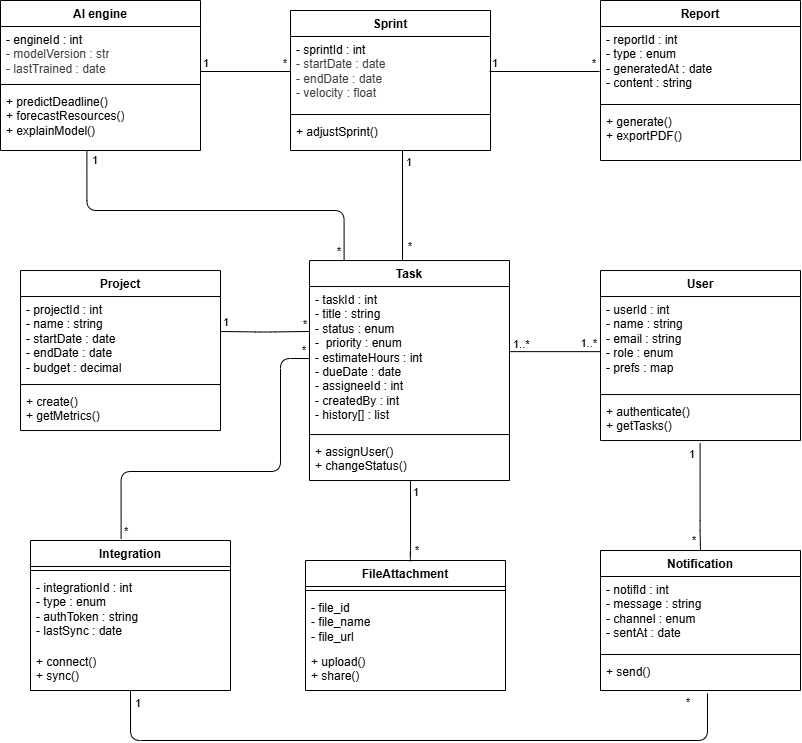

The diagram above was exported from draw.io. Its source (the exported page's mxGraphModel, read from the mxfile embedded in the PNG):
<mxGraphModel dx="1003" dy="804" grid="1" gridSize="10" guides="1" tooltips="1" connect="1" arrows="1" fold="1" page="1" pageScale="1" pageWidth="850" pageHeight="1100" math="0" shadow="0">
  <root>
    <mxCell id="0" />
    <mxCell id="1" parent="0" />
    <mxCell id="2" value="Project" style="swimlane;fontStyle=1;align=center;verticalAlign=top;childLayout=stackLayout;horizontal=1;startSize=26;horizontalStack=0;resizeParent=1;resizeParentMax=0;resizeLast=0;collapsible=1;marginBottom=0;whiteSpace=wrap;html=1;" vertex="1" parent="1">
      <mxGeometry x="40" y="360.04" width="200" height="160" as="geometry" />
    </mxCell>
    <mxCell id="3" value="- projectId : int&lt;div&gt;- name : string&lt;/div&gt;&lt;div&gt;- startDate : date&lt;/div&gt;&lt;div&gt;- endDate : date&lt;/div&gt;&lt;div&gt;- budget : decimal&lt;/div&gt;&lt;div&gt;&lt;br&gt;&lt;/div&gt;" style="text;strokeColor=none;fillColor=none;align=left;verticalAlign=top;spacingLeft=4;spacingRight=4;overflow=hidden;rotatable=0;points=[[0,0.5],[1,0.5]];portConstraint=eastwest;whiteSpace=wrap;html=1;" vertex="1" parent="2">
      <mxGeometry y="26" width="200" height="84" as="geometry" />
    </mxCell>
    <mxCell id="4" value="" style="line;strokeWidth=1;fillColor=none;align=left;verticalAlign=middle;spacingTop=-1;spacingLeft=3;spacingRight=3;rotatable=0;labelPosition=right;points=[];portConstraint=eastwest;strokeColor=inherit;" vertex="1" parent="2">
      <mxGeometry y="110" width="200" height="8" as="geometry" />
    </mxCell>
    <mxCell id="5" value="+ create()&lt;div&gt;+ getMetrics()&lt;/div&gt;" style="text;strokeColor=none;fillColor=none;align=left;verticalAlign=top;spacingLeft=4;spacingRight=4;overflow=hidden;rotatable=0;points=[[0,0.5],[1,0.5]];portConstraint=eastwest;whiteSpace=wrap;html=1;" vertex="1" parent="2">
      <mxGeometry y="118" width="200" height="42" as="geometry" />
    </mxCell>
    <mxCell id="6" value="Task" style="swimlane;fontStyle=1;align=center;verticalAlign=top;childLayout=stackLayout;horizontal=1;startSize=26;horizontalStack=0;resizeParent=1;resizeParentMax=0;resizeLast=0;collapsible=1;marginBottom=0;whiteSpace=wrap;html=1;" vertex="1" parent="1">
      <mxGeometry x="329" y="350.04" width="200" height="220" as="geometry" />
    </mxCell>
    <mxCell id="7" value="&lt;div&gt;&lt;font color=&quot;#000000&quot;&gt;- taskId : int&lt;/font&gt;&lt;/div&gt;&lt;div&gt;- title : string&lt;/div&gt;&lt;div&gt;- status : enum&lt;/div&gt;&lt;div&gt;-&amp;nbsp;&amp;nbsp;priority : enum&lt;/div&gt;&lt;div&gt;- estimateHours : int&lt;/div&gt;&lt;div&gt;- dueDate : date&amp;nbsp;&lt;/div&gt;&lt;div&gt;- assigneeId : int&lt;/div&gt;&lt;div&gt;- createdBy : int&lt;/div&gt;&lt;div&gt;- history[] : list&lt;/div&gt;" style="text;strokeColor=none;fillColor=none;align=left;verticalAlign=top;spacingLeft=4;spacingRight=4;overflow=hidden;rotatable=0;points=[[0,0.5],[1,0.5]];portConstraint=eastwest;whiteSpace=wrap;html=1;" vertex="1" parent="6">
      <mxGeometry y="26" width="200" height="144" as="geometry" />
    </mxCell>
    <mxCell id="8" value="" style="line;strokeWidth=1;fillColor=none;align=left;verticalAlign=middle;spacingTop=-1;spacingLeft=3;spacingRight=3;rotatable=0;labelPosition=right;points=[];portConstraint=eastwest;strokeColor=inherit;" vertex="1" parent="6">
      <mxGeometry y="170" width="200" height="8" as="geometry" />
    </mxCell>
    <mxCell id="9" value="+ assignUser()&amp;nbsp;&lt;div&gt;+ changeStatus()&lt;/div&gt;" style="text;strokeColor=none;fillColor=none;align=left;verticalAlign=top;spacingLeft=4;spacingRight=4;overflow=hidden;rotatable=0;points=[[0,0.5],[1,0.5]];portConstraint=eastwest;whiteSpace=wrap;html=1;" vertex="1" parent="6">
      <mxGeometry y="178" width="200" height="42" as="geometry" />
    </mxCell>
    <mxCell id="10" value="User" style="swimlane;fontStyle=1;align=center;verticalAlign=top;childLayout=stackLayout;horizontal=1;startSize=26;horizontalStack=0;resizeParent=1;resizeParentMax=0;resizeLast=0;collapsible=1;marginBottom=0;whiteSpace=wrap;html=1;" vertex="1" parent="1">
      <mxGeometry x="620" y="360.04" width="200" height="170" as="geometry" />
    </mxCell>
    <mxCell id="11" value="- userId : int&lt;div&gt;- name : string&lt;/div&gt;&lt;div&gt;- email : string&lt;/div&gt;&lt;div&gt;- role : enum&lt;/div&gt;&lt;div&gt;- prefs : map&lt;/div&gt;" style="text;strokeColor=none;fillColor=none;align=left;verticalAlign=top;spacingLeft=4;spacingRight=4;overflow=hidden;rotatable=0;points=[[0,0.5],[1,0.5]];portConstraint=eastwest;whiteSpace=wrap;html=1;" vertex="1" parent="10">
      <mxGeometry y="26" width="200" height="94" as="geometry" />
    </mxCell>
    <mxCell id="43" value="" style="endArrow=none;html=1;edgeStyle=orthogonalEdgeStyle;exitX=1.003;exitY=0.452;exitDx=0;exitDy=0;exitPerimeter=0;" edge="1" parent="10" source="7">
      <mxGeometry relative="1" as="geometry">
        <mxPoint x="-110" y="84.62" as="sourcePoint" />
        <mxPoint y="79.95999999999998" as="targetPoint" />
        <Array as="points">
          <mxPoint y="81" />
        </Array>
      </mxGeometry>
    </mxCell>
    <mxCell id="44" value="1..*" style="edgeLabel;resizable=0;html=1;align=left;verticalAlign=bottom;" connectable="0" vertex="1" parent="43">
      <mxGeometry x="-1" relative="1" as="geometry">
        <mxPoint x="1" as="offset" />
      </mxGeometry>
    </mxCell>
    <mxCell id="45" value="1..*" style="edgeLabel;resizable=0;html=1;align=right;verticalAlign=bottom;" connectable="0" vertex="1" parent="43">
      <mxGeometry x="1" relative="1" as="geometry">
        <mxPoint x="-3" as="offset" />
      </mxGeometry>
    </mxCell>
    <mxCell id="12" value="" style="line;strokeWidth=1;fillColor=none;align=left;verticalAlign=middle;spacingTop=-1;spacingLeft=3;spacingRight=3;rotatable=0;labelPosition=right;points=[];portConstraint=eastwest;strokeColor=inherit;" vertex="1" parent="10">
      <mxGeometry y="120" width="200" height="8" as="geometry" />
    </mxCell>
    <mxCell id="13" value="+ authenticate()&lt;div&gt;+ getTasks()&lt;/div&gt;" style="text;strokeColor=none;fillColor=none;align=left;verticalAlign=top;spacingLeft=4;spacingRight=4;overflow=hidden;rotatable=0;points=[[0,0.5],[1,0.5]];portConstraint=eastwest;whiteSpace=wrap;html=1;" vertex="1" parent="10">
      <mxGeometry y="128" width="200" height="42" as="geometry" />
    </mxCell>
    <mxCell id="14" value="Sprint" style="swimlane;fontStyle=1;align=center;verticalAlign=top;childLayout=stackLayout;horizontal=1;startSize=26;horizontalStack=0;resizeParent=1;resizeParentMax=0;resizeLast=0;collapsible=1;marginBottom=0;whiteSpace=wrap;html=1;" vertex="1" parent="1">
      <mxGeometry x="310" y="100.00000000000006" width="200" height="140" as="geometry" />
    </mxCell>
    <mxCell id="15" value="- sprintId : int&lt;div&gt;&lt;span style=&quot;color: rgb(63, 63, 63); background-color: transparent;&quot;&gt;- startDate : date&lt;/span&gt;&lt;/div&gt;&lt;div&gt;&lt;span style=&quot;color: rgb(63, 63, 63); background-color: transparent;&quot;&gt;- endDate : date&lt;/span&gt;&lt;div&gt;&lt;div&gt;&lt;span style=&quot;color: rgb(63, 63, 63); background-color: transparent;&quot;&gt;- velocity : float&lt;/span&gt;&lt;/div&gt;&lt;/div&gt;&lt;/div&gt;" style="text;strokeColor=none;fillColor=none;align=left;verticalAlign=top;spacingLeft=4;spacingRight=4;overflow=hidden;rotatable=0;points=[[0,0.5],[1,0.5]];portConstraint=eastwest;whiteSpace=wrap;html=1;" vertex="1" parent="14">
      <mxGeometry y="26" width="200" height="74" as="geometry" />
    </mxCell>
    <mxCell id="16" value="" style="line;strokeWidth=1;fillColor=none;align=left;verticalAlign=middle;spacingTop=-1;spacingLeft=3;spacingRight=3;rotatable=0;labelPosition=right;points=[];portConstraint=eastwest;strokeColor=inherit;" vertex="1" parent="14">
      <mxGeometry y="100" width="200" height="8" as="geometry" />
    </mxCell>
    <mxCell id="17" value="+ adjustSprint()" style="text;strokeColor=none;fillColor=none;align=left;verticalAlign=top;spacingLeft=4;spacingRight=4;overflow=hidden;rotatable=0;points=[[0,0.5],[1,0.5]];portConstraint=eastwest;whiteSpace=wrap;html=1;" vertex="1" parent="14">
      <mxGeometry y="108" width="200" height="32" as="geometry" />
    </mxCell>
    <mxCell id="18" value="Report" style="swimlane;fontStyle=1;align=center;verticalAlign=top;childLayout=stackLayout;horizontal=1;startSize=26;horizontalStack=0;resizeParent=1;resizeParentMax=0;resizeLast=0;collapsible=1;marginBottom=0;whiteSpace=wrap;html=1;" vertex="1" parent="1">
      <mxGeometry x="620" y="90.00000000000006" width="200" height="160" as="geometry" />
    </mxCell>
    <mxCell id="19" value="&lt;div&gt;&lt;span style=&quot;background-color: transparent; color: rgb(63, 63, 63);&quot;&gt;&lt;font color=&quot;#000000&quot;&gt;- reportId : int&lt;/font&gt;&lt;/span&gt;&lt;/div&gt;&lt;div&gt;&lt;span style=&quot;background-color: transparent;&quot;&gt;- type : enum&lt;/span&gt;&lt;/div&gt;&lt;div&gt;&lt;span style=&quot;background-color: transparent;&quot;&gt;- generatedAt : date&lt;/span&gt;&lt;/div&gt;&lt;div&gt;- content : string&lt;/div&gt;" style="text;strokeColor=none;fillColor=none;align=left;verticalAlign=top;spacingLeft=4;spacingRight=4;overflow=hidden;rotatable=0;points=[[0,0.5],[1,0.5]];portConstraint=eastwest;whiteSpace=wrap;html=1;" vertex="1" parent="18">
      <mxGeometry y="26" width="200" height="74" as="geometry" />
    </mxCell>
    <mxCell id="20" value="" style="line;strokeWidth=1;fillColor=none;align=left;verticalAlign=middle;spacingTop=-1;spacingLeft=3;spacingRight=3;rotatable=0;labelPosition=right;points=[];portConstraint=eastwest;strokeColor=inherit;" vertex="1" parent="18">
      <mxGeometry y="100" width="200" height="8" as="geometry" />
    </mxCell>
    <mxCell id="21" value="+ generate()&lt;div&gt;+&amp;nbsp;exportPDF()&lt;/div&gt;" style="text;strokeColor=none;fillColor=none;align=left;verticalAlign=top;spacingLeft=4;spacingRight=4;overflow=hidden;rotatable=0;points=[[0,0.5],[1,0.5]];portConstraint=eastwest;whiteSpace=wrap;html=1;" vertex="1" parent="18">
      <mxGeometry y="108" width="200" height="52" as="geometry" />
    </mxCell>
    <mxCell id="22" value="Integration" style="swimlane;fontStyle=1;align=center;verticalAlign=top;childLayout=stackLayout;horizontal=1;startSize=26;horizontalStack=0;resizeParent=1;resizeParentMax=0;resizeLast=0;collapsible=1;marginBottom=0;whiteSpace=wrap;html=1;" vertex="1" parent="1">
      <mxGeometry x="50" y="630" width="200" height="150" as="geometry" />
    </mxCell>
    <mxCell id="24" value="" style="line;strokeWidth=1;fillColor=none;align=left;verticalAlign=middle;spacingTop=-1;spacingLeft=3;spacingRight=3;rotatable=0;labelPosition=right;points=[];portConstraint=eastwest;strokeColor=inherit;" vertex="1" parent="22">
      <mxGeometry y="26" width="200" height="8" as="geometry" />
    </mxCell>
    <mxCell id="23" value="&lt;div&gt;&lt;span style=&quot;background-color: transparent; color: rgb(63, 63, 63);&quot;&gt;&lt;font color=&quot;#000000&quot;&gt;- integrationId : int&lt;/font&gt;&lt;/span&gt;&lt;/div&gt;&lt;div&gt;&lt;span style=&quot;background-color: transparent;&quot;&gt;- type : enum&lt;/span&gt;&lt;/div&gt;&lt;div&gt;&lt;span style=&quot;background-color: transparent;&quot;&gt;- authToken : string&lt;/span&gt;&lt;/div&gt;&lt;div&gt;- lastSync : date&lt;/div&gt;" style="text;strokeColor=none;fillColor=none;align=left;verticalAlign=top;spacingLeft=4;spacingRight=4;overflow=hidden;rotatable=0;points=[[0,0.5],[1,0.5]];portConstraint=eastwest;whiteSpace=wrap;html=1;" vertex="1" parent="22">
      <mxGeometry y="34" width="200" height="74" as="geometry" />
    </mxCell>
    <mxCell id="25" value="&lt;span style=&quot;color: rgb(0, 0, 0);&quot;&gt;+ connect()&lt;/span&gt;&lt;div&gt;&lt;span style=&quot;color: rgb(0, 0, 0);&quot;&gt;+ sync()&lt;/span&gt;&lt;/div&gt;" style="text;strokeColor=none;fillColor=none;align=left;verticalAlign=top;spacingLeft=4;spacingRight=4;overflow=hidden;rotatable=0;points=[[0,0.5],[1,0.5]];portConstraint=eastwest;whiteSpace=wrap;html=1;" vertex="1" parent="22">
      <mxGeometry y="108" width="200" height="42" as="geometry" />
    </mxCell>
    <mxCell id="26" value="AI engine" style="swimlane;fontStyle=1;align=center;verticalAlign=top;childLayout=stackLayout;horizontal=1;startSize=26;horizontalStack=0;resizeParent=1;resizeParentMax=0;resizeLast=0;collapsible=1;marginBottom=0;whiteSpace=wrap;html=1;" vertex="1" parent="1">
      <mxGeometry x="20" y="90.00000000000006" width="200" height="150" as="geometry" />
    </mxCell>
    <mxCell id="27" value="- engineId : int&lt;div&gt;&lt;span style=&quot;color: rgb(63, 63, 63); background-color: transparent;&quot;&gt;- modelVersion&amp;nbsp;: str&lt;/span&gt;&lt;/div&gt;&lt;div&gt;&lt;div&gt;&lt;span style=&quot;background-color: transparent; color: rgb(63, 63, 63);&quot;&gt;&lt;span style=&quot;background-color: transparent;&quot;&gt;- lastTrained : date&lt;/span&gt;&lt;/span&gt;&lt;/div&gt;&lt;div&gt;&lt;br&gt;&lt;/div&gt;&lt;/div&gt;" style="text;strokeColor=none;fillColor=none;align=left;verticalAlign=top;spacingLeft=4;spacingRight=4;overflow=hidden;rotatable=0;points=[[0,0.5],[1,0.5]];portConstraint=eastwest;whiteSpace=wrap;html=1;" vertex="1" parent="26">
      <mxGeometry y="26" width="200" height="54" as="geometry" />
    </mxCell>
    <mxCell id="28" value="" style="line;strokeWidth=1;fillColor=none;align=left;verticalAlign=middle;spacingTop=-1;spacingLeft=3;spacingRight=3;rotatable=0;labelPosition=right;points=[];portConstraint=eastwest;strokeColor=inherit;" vertex="1" parent="26">
      <mxGeometry y="80" width="200" height="8" as="geometry" />
    </mxCell>
    <mxCell id="29" value="+ predictDeadline()&lt;div&gt;+ forecastResources()&lt;/div&gt;&lt;div&gt;+ explainModel()&lt;/div&gt;" style="text;strokeColor=none;fillColor=none;align=left;verticalAlign=top;spacingLeft=4;spacingRight=4;overflow=hidden;rotatable=0;points=[[0,0.5],[1,0.5]];portConstraint=eastwest;whiteSpace=wrap;html=1;" vertex="1" parent="26">
      <mxGeometry y="88" width="200" height="62" as="geometry" />
    </mxCell>
    <mxCell id="30" value="Notification" style="swimlane;fontStyle=1;align=center;verticalAlign=top;childLayout=stackLayout;horizontal=1;startSize=26;horizontalStack=0;resizeParent=1;resizeParentMax=0;resizeLast=0;collapsible=1;marginBottom=0;whiteSpace=wrap;html=1;" vertex="1" parent="1">
      <mxGeometry x="620" y="640" width="200" height="140" as="geometry" />
    </mxCell>
    <mxCell id="31" value="&lt;div&gt;&lt;span style=&quot;background-color: transparent; color: rgb(63, 63, 63);&quot;&gt;&lt;font color=&quot;#000000&quot;&gt;- notifId : int&lt;/font&gt;&lt;/span&gt;&lt;/div&gt;&lt;div&gt;- message : string&lt;/div&gt;&lt;div&gt;- channel : enum&lt;/div&gt;&lt;div&gt;- sentAt : date&lt;/div&gt;" style="text;strokeColor=none;fillColor=none;align=left;verticalAlign=top;spacingLeft=4;spacingRight=4;overflow=hidden;rotatable=0;points=[[0,0.5],[1,0.5]];portConstraint=eastwest;whiteSpace=wrap;html=1;" vertex="1" parent="30">
      <mxGeometry y="26" width="200" height="74" as="geometry" />
    </mxCell>
    <mxCell id="32" value="" style="line;strokeWidth=1;fillColor=none;align=left;verticalAlign=middle;spacingTop=-1;spacingLeft=3;spacingRight=3;rotatable=0;labelPosition=right;points=[];portConstraint=eastwest;strokeColor=inherit;" vertex="1" parent="30">
      <mxGeometry y="100" width="200" height="8" as="geometry" />
    </mxCell>
    <mxCell id="33" value="+ send()" style="text;strokeColor=none;fillColor=none;align=left;verticalAlign=top;spacingLeft=4;spacingRight=4;overflow=hidden;rotatable=0;points=[[0,0.5],[1,0.5]];portConstraint=eastwest;whiteSpace=wrap;html=1;" vertex="1" parent="30">
      <mxGeometry y="108" width="200" height="32" as="geometry" />
    </mxCell>
    <mxCell id="35" value="FileAttachment" style="swimlane;fontStyle=1;align=center;verticalAlign=top;childLayout=stackLayout;horizontal=1;startSize=26;horizontalStack=0;resizeParent=1;resizeParentMax=0;resizeLast=0;collapsible=1;marginBottom=0;whiteSpace=wrap;html=1;" vertex="1" parent="1">
      <mxGeometry x="325" y="650" width="200" height="130" as="geometry" />
    </mxCell>
    <mxCell id="37" value="" style="line;strokeWidth=1;fillColor=none;align=left;verticalAlign=middle;spacingTop=-1;spacingLeft=3;spacingRight=3;rotatable=0;labelPosition=right;points=[];portConstraint=eastwest;strokeColor=inherit;" vertex="1" parent="35">
      <mxGeometry y="26" width="200" height="8" as="geometry" />
    </mxCell>
    <mxCell id="36" value="- file_id&lt;div&gt;- file_name&lt;/div&gt;&lt;div&gt;- file_url&lt;/div&gt;" style="text;strokeColor=none;fillColor=none;align=left;verticalAlign=top;spacingLeft=4;spacingRight=4;overflow=hidden;rotatable=0;points=[[0,0.5],[1,0.5]];portConstraint=eastwest;whiteSpace=wrap;html=1;" vertex="1" parent="35">
      <mxGeometry y="34" width="200" height="54" as="geometry" />
    </mxCell>
    <mxCell id="38" value="&lt;span style=&quot;color: rgb(0, 0, 0);&quot;&gt;+ upload()&lt;/span&gt;&lt;div&gt;&lt;span style=&quot;color: rgb(0, 0, 0);&quot;&gt;+ share()&lt;/span&gt;&lt;/div&gt;" style="text;strokeColor=none;fillColor=none;align=left;verticalAlign=top;spacingLeft=4;spacingRight=4;overflow=hidden;rotatable=0;points=[[0,0.5],[1,0.5]];portConstraint=eastwest;whiteSpace=wrap;html=1;" vertex="1" parent="35">
      <mxGeometry y="88" width="200" height="42" as="geometry" />
    </mxCell>
    <mxCell id="46" value="" style="endArrow=none;html=1;edgeStyle=orthogonalEdgeStyle;entryX=0.469;entryY=-0.003;entryDx=0;entryDy=0;entryPerimeter=0;" edge="1" parent="1" target="6">
      <mxGeometry relative="1" as="geometry">
        <mxPoint x="422" y="240.04000000000002" as="sourcePoint" />
        <mxPoint x="429" y="319.18" as="targetPoint" />
        <Array as="points">
          <mxPoint x="422" y="349.04" />
        </Array>
      </mxGeometry>
    </mxCell>
    <mxCell id="47" value="1" style="edgeLabel;resizable=0;html=1;align=left;verticalAlign=bottom;" connectable="0" vertex="1" parent="46">
      <mxGeometry x="-1" relative="1" as="geometry">
        <mxPoint x="2" y="20" as="offset" />
      </mxGeometry>
    </mxCell>
    <mxCell id="48" value="*" style="edgeLabel;resizable=0;html=1;align=right;verticalAlign=bottom;" connectable="0" vertex="1" parent="46">
      <mxGeometry x="1" relative="1" as="geometry">
        <mxPoint x="9" y="-6" as="offset" />
      </mxGeometry>
    </mxCell>
    <mxCell id="49" value="" style="endArrow=none;html=1;edgeStyle=orthogonalEdgeStyle;exitX=1.003;exitY=0.452;exitDx=0;exitDy=0;exitPerimeter=0;" edge="1" parent="1">
      <mxGeometry relative="1" as="geometry">
        <mxPoint x="509" y="161.00000000000006" as="sourcePoint" />
        <mxPoint x="619" y="160.00000000000006" as="targetPoint" />
        <Array as="points">
          <mxPoint x="619" y="161.00000000000006" />
        </Array>
      </mxGeometry>
    </mxCell>
    <mxCell id="50" value="1" style="edgeLabel;resizable=0;html=1;align=left;verticalAlign=bottom;" connectable="0" vertex="1" parent="49">
      <mxGeometry x="-1" relative="1" as="geometry">
        <mxPoint x="1" as="offset" />
      </mxGeometry>
    </mxCell>
    <mxCell id="51" value="*" style="edgeLabel;resizable=0;html=1;align=right;verticalAlign=bottom;" connectable="0" vertex="1" parent="49">
      <mxGeometry x="1" relative="1" as="geometry">
        <mxPoint x="-3" y="1" as="offset" />
      </mxGeometry>
    </mxCell>
    <mxCell id="53" value="" style="endArrow=none;html=1;edgeStyle=orthogonalEdgeStyle;exitX=0.432;exitY=1.014;exitDx=0;exitDy=0;entryX=0.173;entryY=-0.004;entryDx=0;entryDy=0;entryPerimeter=0;exitPerimeter=0;" edge="1" parent="1" source="29" target="6">
      <mxGeometry relative="1" as="geometry">
        <mxPoint x="180" y="611.04" as="sourcePoint" />
        <mxPoint x="290" y="610.04" as="targetPoint" />
        <Array as="points">
          <mxPoint x="106" y="300.04" />
          <mxPoint x="364" y="300.04" />
        </Array>
      </mxGeometry>
    </mxCell>
    <mxCell id="54" value="1" style="edgeLabel;resizable=0;html=1;align=left;verticalAlign=bottom;" connectable="0" vertex="1" parent="53">
      <mxGeometry x="-1" relative="1" as="geometry">
        <mxPoint x="4" y="17" as="offset" />
      </mxGeometry>
    </mxCell>
    <mxCell id="55" value="*" style="edgeLabel;resizable=0;html=1;align=right;verticalAlign=bottom;" connectable="0" vertex="1" parent="53">
      <mxGeometry x="1" relative="1" as="geometry">
        <mxPoint x="-3" y="-1" as="offset" />
      </mxGeometry>
    </mxCell>
    <mxCell id="56" value="" style="endArrow=none;html=1;edgeStyle=orthogonalEdgeStyle;exitX=1.003;exitY=0.452;exitDx=0;exitDy=0;exitPerimeter=0;" edge="1" parent="1">
      <mxGeometry relative="1" as="geometry">
        <mxPoint x="220" y="161.00000000000006" as="sourcePoint" />
        <mxPoint x="310" y="160.00000000000006" as="targetPoint" />
        <Array as="points">
          <mxPoint x="310" y="161.00000000000006" />
        </Array>
      </mxGeometry>
    </mxCell>
    <mxCell id="57" value="1" style="edgeLabel;resizable=0;html=1;align=left;verticalAlign=bottom;" connectable="0" vertex="1" parent="56">
      <mxGeometry x="-1" relative="1" as="geometry">
        <mxPoint x="1" as="offset" />
      </mxGeometry>
    </mxCell>
    <mxCell id="58" value="*" style="edgeLabel;resizable=0;html=1;align=right;verticalAlign=bottom;" connectable="0" vertex="1" parent="56">
      <mxGeometry x="1" relative="1" as="geometry">
        <mxPoint x="-3" y="1" as="offset" />
      </mxGeometry>
    </mxCell>
    <mxCell id="59" value="" style="endArrow=none;html=1;edgeStyle=orthogonalEdgeStyle;entryX=0;entryY=0.5;entryDx=0;entryDy=0;exitX=0.453;exitY=-0.012;exitDx=0;exitDy=0;exitPerimeter=0;" edge="1" parent="1" source="22" target="7">
      <mxGeometry relative="1" as="geometry">
        <mxPoint x="140" y="620" as="sourcePoint" />
        <mxPoint x="320" y="560" as="targetPoint" />
        <Array as="points">
          <mxPoint x="141" y="561" />
          <mxPoint x="300" y="561" />
          <mxPoint x="300" y="448" />
        </Array>
      </mxGeometry>
    </mxCell>
    <mxCell id="60" value="*" style="edgeLabel;resizable=0;html=1;align=left;verticalAlign=bottom;" connectable="0" vertex="1" parent="59">
      <mxGeometry x="-1" relative="1" as="geometry">
        <mxPoint x="1" as="offset" />
      </mxGeometry>
    </mxCell>
    <mxCell id="61" value="*" style="edgeLabel;resizable=0;html=1;align=right;verticalAlign=bottom;" connectable="0" vertex="1" parent="59">
      <mxGeometry x="1" relative="1" as="geometry">
        <mxPoint x="-3" as="offset" />
      </mxGeometry>
    </mxCell>
    <mxCell id="62" value="" style="endArrow=none;html=1;edgeStyle=orthogonalEdgeStyle;exitX=0.505;exitY=0.999;exitDx=0;exitDy=0;exitPerimeter=0;entryX=0.533;entryY=0.001;entryDx=0;entryDy=0;entryPerimeter=0;" edge="1" parent="1" source="9" target="35">
      <mxGeometry relative="1" as="geometry">
        <mxPoint x="419" y="621" as="sourcePoint" />
        <mxPoint x="529" y="620" as="targetPoint" />
        <Array as="points">
          <mxPoint x="430" y="650" />
        </Array>
      </mxGeometry>
    </mxCell>
    <mxCell id="63" value="1" style="edgeLabel;resizable=0;html=1;align=left;verticalAlign=bottom;" connectable="0" vertex="1" parent="62">
      <mxGeometry x="-1" relative="1" as="geometry">
        <mxPoint x="1" y="20" as="offset" />
      </mxGeometry>
    </mxCell>
    <mxCell id="64" value="*" style="edgeLabel;resizable=0;html=1;align=right;verticalAlign=bottom;" connectable="0" vertex="1" parent="62">
      <mxGeometry x="1" relative="1" as="geometry">
        <mxPoint x="7" y="-3" as="offset" />
      </mxGeometry>
    </mxCell>
    <mxCell id="65" value="" style="endArrow=none;html=1;edgeStyle=orthogonalEdgeStyle;exitX=0.498;exitY=1.068;exitDx=0;exitDy=0;exitPerimeter=0;entryX=0.5;entryY=0;entryDx=0;entryDy=0;" edge="1" parent="1" source="13" target="30">
      <mxGeometry relative="1" as="geometry">
        <mxPoint x="680" y="591" as="sourcePoint" />
        <mxPoint x="790" y="590" as="targetPoint" />
        <Array as="points">
          <mxPoint x="720" y="620" />
          <mxPoint x="720" y="620" />
        </Array>
      </mxGeometry>
    </mxCell>
    <mxCell id="66" value="1" style="edgeLabel;resizable=0;html=1;align=left;verticalAlign=bottom;" connectable="0" vertex="1" parent="65">
      <mxGeometry x="-1" relative="1" as="geometry">
        <mxPoint x="-13" y="19" as="offset" />
      </mxGeometry>
    </mxCell>
    <mxCell id="67" value="*" style="edgeLabel;resizable=0;html=1;align=right;verticalAlign=bottom;" connectable="0" vertex="1" parent="65">
      <mxGeometry x="1" relative="1" as="geometry">
        <mxPoint x="-4" y="-2" as="offset" />
      </mxGeometry>
    </mxCell>
    <mxCell id="68" value="" style="endArrow=none;html=1;edgeStyle=orthogonalEdgeStyle;entryX=0.535;entryY=1.09;entryDx=0;entryDy=0;entryPerimeter=0;" edge="1" parent="1" source="25" target="33">
      <mxGeometry relative="1" as="geometry">
        <mxPoint x="380" y="871" as="sourcePoint" />
        <mxPoint x="490" y="870" as="targetPoint" />
        <Array as="points">
          <mxPoint x="150" y="830" />
          <mxPoint x="727" y="830" />
        </Array>
      </mxGeometry>
    </mxCell>
    <mxCell id="69" value="1" style="edgeLabel;resizable=0;html=1;align=left;verticalAlign=bottom;" connectable="0" vertex="1" parent="68">
      <mxGeometry x="-1" relative="1" as="geometry">
        <mxPoint x="3" y="21" as="offset" />
      </mxGeometry>
    </mxCell>
    <mxCell id="70" value="*" style="edgeLabel;resizable=0;html=1;align=right;verticalAlign=bottom;" connectable="0" vertex="1" parent="68">
      <mxGeometry x="1" relative="1" as="geometry">
        <mxPoint x="-17" y="17" as="offset" />
      </mxGeometry>
    </mxCell>
    <mxCell id="71" value="" style="endArrow=none;html=1;edgeStyle=orthogonalEdgeStyle;exitX=1.003;exitY=0.452;exitDx=0;exitDy=0;exitPerimeter=0;entryX=0.001;entryY=0.312;entryDx=0;entryDy=0;entryPerimeter=0;" edge="1" parent="1" target="7">
      <mxGeometry relative="1" as="geometry">
        <mxPoint x="240" y="421" as="sourcePoint" />
        <mxPoint x="330" y="420" as="targetPoint" />
        <Array as="points" />
      </mxGeometry>
    </mxCell>
    <mxCell id="72" value="1" style="edgeLabel;resizable=0;html=1;align=left;verticalAlign=bottom;" connectable="0" vertex="1" parent="71">
      <mxGeometry x="-1" relative="1" as="geometry">
        <mxPoint x="1" y="-1" as="offset" />
      </mxGeometry>
    </mxCell>
    <mxCell id="73" value="*" style="edgeLabel;resizable=0;html=1;align=right;verticalAlign=bottom;" connectable="0" vertex="1" parent="71">
      <mxGeometry x="1" relative="1" as="geometry">
        <mxPoint x="-3" y="1" as="offset" />
      </mxGeometry>
    </mxCell>
  </root>
</mxGraphModel>